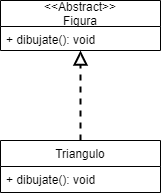

The diagram above was exported from draw.io. Its source (the exported page's mxGraphModel, read from the mxfile embedded in the PNG):
<mxGraphModel dx="1434" dy="796" grid="1" gridSize="10" guides="1" tooltips="1" connect="1" arrows="1" fold="1" page="1" pageScale="1" pageWidth="827" pageHeight="1169" math="0" shadow="0">
  <root>
    <mxCell id="WIyWlLk6GJQsqaUBKTNV-0" />
    <mxCell id="WIyWlLk6GJQsqaUBKTNV-1" parent="WIyWlLk6GJQsqaUBKTNV-0" />
    <mxCell id="zkfFHV4jXpPFQw0GAbJ--0" value="&lt;&lt;Abstract&gt;&gt;&#10;Figura" style="swimlane;fontStyle=0;align=center;verticalAlign=top;childLayout=stackLayout;horizontal=1;startSize=26;horizontalStack=0;resizeParent=1;resizeLast=0;collapsible=1;marginBottom=0;rounded=0;shadow=0;strokeWidth=1;spacingTop=-7;" parent="WIyWlLk6GJQsqaUBKTNV-1" vertex="1">
      <mxGeometry x="220" y="220" width="160" height="50" as="geometry">
        <mxRectangle x="230" y="140" width="160" height="26" as="alternateBounds" />
      </mxGeometry>
    </mxCell>
    <mxCell id="zkfFHV4jXpPFQw0GAbJ--5" value="+ dibujate(): void" style="text;align=left;verticalAlign=top;spacingLeft=4;spacingRight=4;overflow=hidden;rotatable=0;points=[[0,0.5],[1,0.5]];portConstraint=eastwest;" parent="zkfFHV4jXpPFQw0GAbJ--0" vertex="1">
      <mxGeometry y="26" width="160" height="24" as="geometry" />
    </mxCell>
    <mxCell id="zkfFHV4jXpPFQw0GAbJ--6" value="Triangulo" style="swimlane;fontStyle=0;align=center;verticalAlign=top;childLayout=stackLayout;horizontal=1;startSize=26;horizontalStack=0;resizeParent=1;resizeLast=0;collapsible=1;marginBottom=0;rounded=0;shadow=0;strokeWidth=1;" parent="WIyWlLk6GJQsqaUBKTNV-1" vertex="1">
      <mxGeometry x="220" y="360" width="160" height="52" as="geometry">
        <mxRectangle x="130" y="380" width="160" height="26" as="alternateBounds" />
      </mxGeometry>
    </mxCell>
    <mxCell id="zkfFHV4jXpPFQw0GAbJ--10" value="+ dibujate(): void" style="text;align=left;verticalAlign=top;spacingLeft=4;spacingRight=4;overflow=hidden;rotatable=0;points=[[0,0.5],[1,0.5]];portConstraint=eastwest;fontStyle=0" parent="zkfFHV4jXpPFQw0GAbJ--6" vertex="1">
      <mxGeometry y="26" width="160" height="26" as="geometry" />
    </mxCell>
    <mxCell id="zkfFHV4jXpPFQw0GAbJ--12" value="" style="endArrow=block;endSize=10;endFill=0;shadow=0;strokeWidth=2;rounded=0;edgeStyle=elbowEdgeStyle;elbow=vertical;dashed=1;" parent="WIyWlLk6GJQsqaUBKTNV-1" source="zkfFHV4jXpPFQw0GAbJ--6" target="zkfFHV4jXpPFQw0GAbJ--0" edge="1">
      <mxGeometry width="160" relative="1" as="geometry">
        <mxPoint x="200" y="203" as="sourcePoint" />
        <mxPoint x="200" y="203" as="targetPoint" />
      </mxGeometry>
    </mxCell>
  </root>
</mxGraphModel>